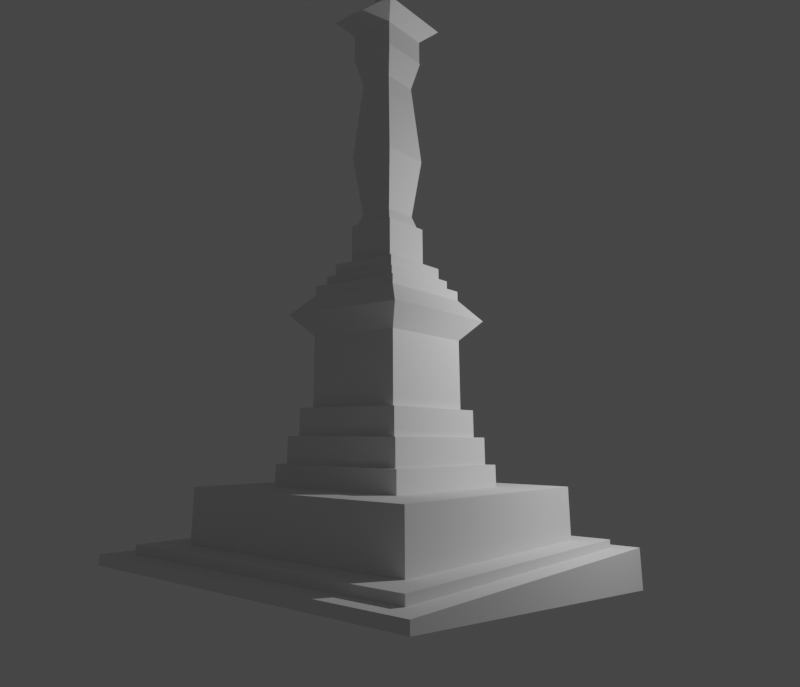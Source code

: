 # Source: monumento.blend  (saved by Blender 2.83.18; exported with 4.5.12 LTS)
import bpy
from mathutils import Matrix  # noqa: F401  (used for matrix-valued properties, if any)

bpy.ops.wm.read_factory_settings(use_empty=True)
scene = bpy.context.scene
scene.name = 'Scene'

# ---- collections
col_collection = bpy.data.collections.new('Collection'); scene.collection.children.link(col_collection)

# ---- world
world_world = bpy.data.worlds.new('World'); scene.world = world_world
world_world.use_nodes = True; world_world.node_tree.nodes.clear()
_N = world_world.node_tree.nodes; _L = world_world.node_tree.links
n0 = _N.new('ShaderNodeOutputWorld'); n0.name = 'World Output'; n0.location = (300, 300)
n1 = _N.new('ShaderNodeBackground'); n1.name = 'Background'; n1.location = (10, 300)
n1.inputs[0].default_value = (0.05088, 0.05088, 0.05088, 1.0)
_L.new(n1.outputs[0], n0.inputs[0])
n0.is_active_output = True
world_world.color = (0.05088, 0.05088, 0.05088)
world_world.use_sun_shadow = False
world_world.sun_shadow_jitter_overblur = 0.0

# ---- cameras
cam_camera_002 = bpy.data.cameras.new('Camera.002')
cam_camera_002.lens = 31.66
cam_camera_002.shift_x = 0.05565
cam_camera_002.shift_y = -0.1035
cam_camera_002.show_background_images = True
cam_camera_002.lens_unit = 'FOV'

# ---- lights
light_light = bpy.data.lights.new('Light', 'POINT')
light_light.transmission_factor = 0.0
light_light.energy = 1000.0
light_light.shadow_soft_size = 0.1
light_light.shadow_maximum_resolution = 0.006
light_light.use_absolute_resolution = True

# ---- meshes
me_cube_001 = bpy.data.meshes.new('Cube.001')
me_cube_001.from_pydata([(-1.0, -1.0, -1.0), (-1.0, -1.0, 1.0), (-1.0, 1.0, 0.5298), (-1.0, 1.0, 1.0), (1.0, -1.0, -1.0), (1.0, -1.0, 1.0), (1.0, 1.0, 0.5298), (1.0, 1.0, 1.0)], [], [(0, 1, 3, 2), (2, 3, 7, 6), (6, 7, 5, 4), (4, 5, 1, 0), (2, 6, 4, 0), (7, 3, 1, 5)])
_uv = me_cube_001.uv_layers.new(name='UVMap')
_uv.uv.foreach_set('vector', [0.375, 0.0, 0.625, 0.0, 0.625, 0.25, 0.375, 0.25, 0.375, 0.25, 0.625, 0.25, 0.625, 0.5, 0.375, 0.5, 0.375, 0.5, 0.625, 0.5, 0.625, 0.75, 0.375, 0.75, 0.375, 0.75, 0.625, 0.75, 0.625, 1.0, 0.375, 1.0, 0.125, 0.5, 0.375, 0.5, 0.375, 0.75, 0.125, 0.75, 0.625, 0.5, 0.875, 0.5, 0.875, 0.75, 0.625, 0.75])
me_cube_001.use_remesh_fix_poles = True
me_cube_001.use_remesh_preserve_attributes = False
me_cube_001.use_mirror_vertex_groups = False
me_cube_001.update()
me_cube_002 = bpy.data.meshes.new('Cube.002')
me_cube_002.from_pydata([(-1.0, -1.0, -1.0), (-1.0, -1.0, 1.0), (-1.0, 1.0, -1.0), (-1.0, 1.0, 1.0), (1.0, -1.0, -1.0), (1.0, -1.0, 1.0), (1.0, 1.0, -1.0), (1.0, 1.0, 1.0)], [], [(0, 1, 3, 2), (2, 3, 7, 6), (6, 7, 5, 4), (4, 5, 1, 0), (2, 6, 4, 0), (7, 3, 1, 5)])
_uv = me_cube_002.uv_layers.new(name='UVMap')
_uv.uv.foreach_set('vector', [0.375, 0.0, 0.625, 0.0, 0.625, 0.25, 0.375, 0.25, 0.375, 0.25, 0.625, 0.25, 0.625, 0.5, 0.375, 0.5, 0.375, 0.5, 0.625, 0.5, 0.625, 0.75, 0.375, 0.75, 0.375, 0.75, 0.625, 0.75, 0.625, 1.0, 0.375, 1.0, 0.125, 0.5, 0.375, 0.5, 0.375, 0.75, 0.125, 0.75, 0.625, 0.5, 0.875, 0.5, 0.875, 0.75, 0.625, 0.75])
me_cube_002.use_remesh_fix_poles = True
me_cube_002.use_remesh_preserve_attributes = False
me_cube_002.use_mirror_vertex_groups = False
me_cube_002.update()
me_cube_004 = bpy.data.meshes.new('Cube.004')
me_cube_004.from_pydata([(-1.0, -1.0, -1.0), (-1.0, -1.0, 1.0), (-1.0, 1.0, -1.0), (-1.0, 1.0, 1.0), (1.0, -1.0, -1.0), (1.0, -1.0, 1.0), (1.0, 1.0, -1.0), (1.0, 1.0, 1.0)], [], [(0, 1, 3, 2), (2, 3, 7, 6), (6, 7, 5, 4), (4, 5, 1, 0), (2, 6, 4, 0), (7, 3, 1, 5)])
_uv = me_cube_004.uv_layers.new(name='UVMap')
_uv.uv.foreach_set('vector', [0.375, 0.0, 0.625, 0.0, 0.625, 0.25, 0.375, 0.25, 0.375, 0.25, 0.625, 0.25, 0.625, 0.5, 0.375, 0.5, 0.375, 0.5, 0.625, 0.5, 0.625, 0.75, 0.375, 0.75, 0.375, 0.75, 0.625, 0.75, 0.625, 1.0, 0.375, 1.0, 0.125, 0.5, 0.375, 0.5, 0.375, 0.75, 0.125, 0.75, 0.625, 0.5, 0.875, 0.5, 0.875, 0.75, 0.625, 0.75])
me_cube_004.use_remesh_fix_poles = True
me_cube_004.use_remesh_preserve_attributes = False
me_cube_004.use_mirror_vertex_groups = False
me_cube_004.update()
me_cube_006 = bpy.data.meshes.new('Cube.006')
me_cube_006.from_pydata([(-1.0, -1.0, -1.0), (-1.0, -1.0, 1.0), (-1.0, 1.0, -1.0), (-1.0, 1.0, 1.0), (1.0, -1.0, -1.0), (1.0, -1.0, 1.0), (1.0, 1.0, -1.0), (1.0, 1.0, 1.0)], [], [(0, 1, 3, 2), (2, 3, 7, 6), (6, 7, 5, 4), (4, 5, 1, 0), (2, 6, 4, 0), (7, 3, 1, 5)])
_uv = me_cube_006.uv_layers.new(name='UVMap')
_uv.uv.foreach_set('vector', [0.375, 0.0, 0.625, 0.0, 0.625, 0.25, 0.375, 0.25, 0.375, 0.25, 0.625, 0.25, 0.625, 0.5, 0.375, 0.5, 0.375, 0.5, 0.625, 0.5, 0.625, 0.75, 0.375, 0.75, 0.375, 0.75, 0.625, 0.75, 0.625, 1.0, 0.375, 1.0, 0.125, 0.5, 0.375, 0.5, 0.375, 0.75, 0.125, 0.75, 0.625, 0.5, 0.875, 0.5, 0.875, 0.75, 0.625, 0.75])
me_cube_006.use_remesh_fix_poles = True
me_cube_006.use_remesh_preserve_attributes = False
me_cube_006.use_mirror_vertex_groups = False
me_cube_006.update()
me_cube_007 = bpy.data.meshes.new('Cube.007')
me_cube_007.from_pydata([(-1.0, -1.0, -1.0), (-1.0, -1.0, 1.0), (-1.0, 1.0, -1.0), (-1.0, 1.0, 1.0), (1.0, -1.0, -1.0), (1.0, -1.0, 1.0), (1.0, 1.0, -1.0), (1.0, 1.0, 1.0)], [], [(0, 1, 3, 2), (2, 3, 7, 6), (6, 7, 5, 4), (4, 5, 1, 0), (2, 6, 4, 0), (7, 3, 1, 5)])
_uv = me_cube_007.uv_layers.new(name='UVMap')
_uv.uv.foreach_set('vector', [0.375, 0.0, 0.625, 0.0, 0.625, 0.25, 0.375, 0.25, 0.375, 0.25, 0.625, 0.25, 0.625, 0.5, 0.375, 0.5, 0.375, 0.5, 0.625, 0.5, 0.625, 0.75, 0.375, 0.75, 0.375, 0.75, 0.625, 0.75, 0.625, 1.0, 0.375, 1.0, 0.125, 0.5, 0.375, 0.5, 0.375, 0.75, 0.125, 0.75, 0.625, 0.5, 0.875, 0.5, 0.875, 0.75, 0.625, 0.75])
me_cube_007.use_remesh_fix_poles = True
me_cube_007.use_remesh_preserve_attributes = False
me_cube_007.use_mirror_vertex_groups = False
me_cube_007.update()
me_cube_008 = bpy.data.meshes.new('Cube.008')
me_cube_008.from_pydata([(-1.0, -1.0, -1.0), (-1.0, -1.0, 1.0), (-1.0, 1.0, -1.0), (-1.0, 1.0, 1.0), (1.0, -1.0, -1.0), (1.0, -1.0, 1.0), (1.0, 1.0, -1.0), (1.0, 1.0, 1.0)], [], [(0, 1, 3, 2), (2, 3, 7, 6), (6, 7, 5, 4), (4, 5, 1, 0), (2, 6, 4, 0), (7, 3, 1, 5)])
_uv = me_cube_008.uv_layers.new(name='UVMap')
_uv.uv.foreach_set('vector', [0.375, 0.0, 0.625, 0.0, 0.625, 0.25, 0.375, 0.25, 0.375, 0.25, 0.625, 0.25, 0.625, 0.5, 0.375, 0.5, 0.375, 0.5, 0.625, 0.5, 0.625, 0.75, 0.375, 0.75, 0.375, 0.75, 0.625, 0.75, 0.625, 1.0, 0.375, 1.0, 0.125, 0.5, 0.375, 0.5, 0.375, 0.75, 0.125, 0.75, 0.625, 0.5, 0.875, 0.5, 0.875, 0.75, 0.625, 0.75])
me_cube_008.use_remesh_fix_poles = True
me_cube_008.use_remesh_preserve_attributes = False
me_cube_008.use_mirror_vertex_groups = False
me_cube_008.update()
me_cube_009 = bpy.data.meshes.new('Cube.009')
me_cube_009.from_pydata([(-1.0, -1.0, -1.0), (-1.0, -1.0, 1.0), (-1.0, 1.0, -1.0), (-1.0, 1.0, 1.0), (1.0, -1.0, -1.0), (1.0, -1.0, 1.0), (1.0, 1.0, -1.0), (1.0, 1.0, 1.0)], [], [(0, 1, 3, 2), (2, 3, 7, 6), (6, 7, 5, 4), (4, 5, 1, 0), (2, 6, 4, 0), (7, 3, 1, 5)])
_uv = me_cube_009.uv_layers.new(name='UVMap')
_uv.uv.foreach_set('vector', [0.375, 0.0, 0.625, 0.0, 0.625, 0.25, 0.375, 0.25, 0.375, 0.25, 0.625, 0.25, 0.625, 0.5, 0.375, 0.5, 0.375, 0.5, 0.625, 0.5, 0.625, 0.75, 0.375, 0.75, 0.375, 0.75, 0.625, 0.75, 0.625, 1.0, 0.375, 1.0, 0.125, 0.5, 0.375, 0.5, 0.375, 0.75, 0.125, 0.75, 0.625, 0.5, 0.875, 0.5, 0.875, 0.75, 0.625, 0.75])
me_cube_009.use_remesh_fix_poles = True
me_cube_009.use_remesh_preserve_attributes = False
me_cube_009.use_mirror_vertex_groups = False
me_cube_009.update()
me_cube_010 = bpy.data.meshes.new('Cube.010')
me_cube_010.from_pydata([(-1.0, -1.0, -1.0), (-1.374, -1.374, 1.0), (-1.0, 1.0, -1.0), (-1.374, 1.374, 1.0), (1.0, -1.0, -1.0), (1.374, -1.374, 1.0), (1.0, 1.0, -1.0), (1.374, 1.374, 1.0)], [], [(0, 1, 3, 2), (2, 3, 7, 6), (6, 7, 5, 4), (4, 5, 1, 0), (2, 6, 4, 0), (7, 3, 1, 5)])
_uv = me_cube_010.uv_layers.new(name='UVMap')
_uv.uv.foreach_set('vector', [0.375, 0.0, 0.625, 0.0, 0.625, 0.25, 0.375, 0.25, 0.375, 0.25, 0.625, 0.25, 0.625, 0.5, 0.375, 0.5, 0.375, 0.5, 0.625, 0.5, 0.625, 0.75, 0.375, 0.75, 0.375, 0.75, 0.625, 0.75, 0.625, 1.0, 0.375, 1.0, 0.125, 0.5, 0.375, 0.5, 0.375, 0.75, 0.125, 0.75, 0.625, 0.5, 0.875, 0.5, 0.875, 0.75, 0.625, 0.75])
me_cube_010.use_remesh_fix_poles = True
me_cube_010.use_remesh_preserve_attributes = False
me_cube_010.use_mirror_vertex_groups = False
me_cube_010.update()
me_cube_011 = bpy.data.meshes.new('Cube.011')
me_cube_011.from_pydata([(-1.0, -1.0, -1.0), (-1.374, -1.374, 1.0), (-1.0, 1.0, -1.0), (-1.374, 1.374, 1.0), (1.0, -1.0, -1.0), (1.374, -1.374, 1.0), (1.0, 1.0, -1.0), (1.374, 1.374, 1.0)], [], [(0, 1, 3, 2), (2, 3, 7, 6), (6, 7, 5, 4), (4, 5, 1, 0), (2, 6, 4, 0), (7, 3, 1, 5)])
_uv = me_cube_011.uv_layers.new(name='UVMap')
_uv.uv.foreach_set('vector', [0.375, 0.0, 0.625, 0.0, 0.625, 0.25, 0.375, 0.25, 0.375, 0.25, 0.625, 0.25, 0.625, 0.5, 0.375, 0.5, 0.375, 0.5, 0.625, 0.5, 0.625, 0.75, 0.375, 0.75, 0.375, 0.75, 0.625, 0.75, 0.625, 1.0, 0.375, 1.0, 0.125, 0.5, 0.375, 0.5, 0.375, 0.75, 0.125, 0.75, 0.625, 0.5, 0.875, 0.5, 0.875, 0.75, 0.625, 0.75])
me_cube_011.use_remesh_fix_poles = True
me_cube_011.use_remesh_preserve_attributes = False
me_cube_011.use_mirror_vertex_groups = False
me_cube_011.update()
me_cube_012 = bpy.data.meshes.new('Cube.012')
me_cube_012.from_pydata([(-1.0, -1.0, -1.0), (-1.0, -1.0, 1.0), (-1.0, 1.0, -1.0), (-1.0, 1.0, 1.0), (1.0, -1.0, -1.0), (1.0, -1.0, 1.0), (1.0, 1.0, -1.0), (1.0, 1.0, 1.0)], [], [(0, 1, 3, 2), (2, 3, 7, 6), (6, 7, 5, 4), (4, 5, 1, 0), (2, 6, 4, 0), (7, 3, 1, 5)])
_uv = me_cube_012.uv_layers.new(name='UVMap')
_uv.uv.foreach_set('vector', [0.375, 0.0, 0.625, 0.0, 0.625, 0.25, 0.375, 0.25, 0.375, 0.25, 0.625, 0.25, 0.625, 0.5, 0.375, 0.5, 0.375, 0.5, 0.625, 0.5, 0.625, 0.75, 0.375, 0.75, 0.375, 0.75, 0.625, 0.75, 0.625, 1.0, 0.375, 1.0, 0.125, 0.5, 0.375, 0.5, 0.375, 0.75, 0.125, 0.75, 0.625, 0.5, 0.875, 0.5, 0.875, 0.75, 0.625, 0.75])
me_cube_012.use_remesh_fix_poles = True
me_cube_012.use_remesh_preserve_attributes = False
me_cube_012.use_mirror_vertex_groups = False
me_cube_012.update()
me_cube_013 = bpy.data.meshes.new('Cube.013')
me_cube_013.from_pydata([(-1.0, -1.0, -1.0), (-1.0, -1.0, 1.0), (-1.0, 1.0, -1.0), (-1.0, 1.0, 1.0), (1.0, -1.0, -1.0), (1.0, -1.0, 1.0), (1.0, 1.0, -1.0), (1.0, 1.0, 1.0)], [], [(0, 1, 3, 2), (2, 3, 7, 6), (6, 7, 5, 4), (4, 5, 1, 0), (2, 6, 4, 0), (7, 3, 1, 5)])
_uv = me_cube_013.uv_layers.new(name='UVMap')
_uv.uv.foreach_set('vector', [0.375, 0.0, 0.625, 0.0, 0.625, 0.25, 0.375, 0.25, 0.375, 0.25, 0.625, 0.25, 0.625, 0.5, 0.375, 0.5, 0.375, 0.5, 0.625, 0.5, 0.625, 0.75, 0.375, 0.75, 0.375, 0.75, 0.625, 0.75, 0.625, 1.0, 0.375, 1.0, 0.125, 0.5, 0.375, 0.5, 0.375, 0.75, 0.125, 0.75, 0.625, 0.5, 0.875, 0.5, 0.875, 0.75, 0.625, 0.75])
me_cube_013.use_remesh_fix_poles = True
me_cube_013.use_remesh_preserve_attributes = False
me_cube_013.use_mirror_vertex_groups = False
me_cube_013.update()
me_cube_014 = bpy.data.meshes.new('Cube.014')
me_cube_014.from_pydata([(-1.0, -1.0, -1.0), (-1.0, -1.0, 1.0), (-1.0, 1.0, -1.0), (-1.0, 1.0, 1.0), (1.0, -1.0, -1.0), (1.0, -1.0, 1.0), (1.0, 1.0, -1.0), (1.0, 1.0, 1.0)], [], [(0, 1, 3, 2), (2, 3, 7, 6), (6, 7, 5, 4), (4, 5, 1, 0), (2, 6, 4, 0), (7, 3, 1, 5)])
_uv = me_cube_014.uv_layers.new(name='UVMap')
_uv.uv.foreach_set('vector', [0.375, 0.0, 0.625, 0.0, 0.625, 0.25, 0.375, 0.25, 0.375, 0.25, 0.625, 0.25, 0.625, 0.5, 0.375, 0.5, 0.375, 0.5, 0.625, 0.5, 0.625, 0.75, 0.375, 0.75, 0.375, 0.75, 0.625, 0.75, 0.625, 1.0, 0.375, 1.0, 0.125, 0.5, 0.375, 0.5, 0.375, 0.75, 0.125, 0.75, 0.625, 0.5, 0.875, 0.5, 0.875, 0.75, 0.625, 0.75])
me_cube_014.use_remesh_fix_poles = True
me_cube_014.use_remesh_preserve_attributes = False
me_cube_014.use_mirror_vertex_groups = False
me_cube_014.update()
me_cube_015 = bpy.data.meshes.new('Cube.015')
me_cube_015.from_pydata([(-1.0, -1.0, -1.0), (-1.0, -1.0, 1.0), (-1.0, 1.0, -1.0), (-1.0, 1.0, 1.0), (1.0, -1.0, -1.0), (1.0, -1.0, 1.0), (1.0, 1.0, -1.0), (1.0, 1.0, 1.0), (-0.6946, -0.6946, -0.7569), (-1.0, -1.0, -0.1471), (-0.7148, -0.7148, 0.6895), (-0.7148, 0.7148, 0.6895), (-1.0, 1.0, -0.1471), (-0.6946, 0.6946, -0.7569), (0.7148, 0.7148, 0.6895), (1.0, 1.0, -0.1471), (0.6946, 0.6946, -0.7569), (0.7148, -0.7148, 0.6895), (1.0, -1.0, -0.1471), (0.6946, -0.6946, -0.7569)], [], [(10, 1, 3, 11), (11, 3, 7, 14), (14, 7, 5, 17), (17, 5, 1, 10), (2, 6, 4, 0), (7, 3, 1, 5), (4, 19, 8, 0), (19, 18, 9, 8), (18, 17, 10, 9), (6, 16, 19, 4), (16, 15, 18, 19), (15, 14, 17, 18), (2, 13, 16, 6), (13, 12, 15, 16), (12, 11, 14, 15), (0, 8, 13, 2), (8, 9, 12, 13), (9, 10, 11, 12)])
_uv = me_cube_015.uv_layers.new(name='UVMap')
_uv.uv.foreach_set('vector', [0.5625, 0.0, 0.625, 0.0, 0.625, 0.25, 0.5625, 0.25, 0.5625, 0.25, 0.625, 0.25, 0.625, 0.5, 0.5625, 0.5, 0.5625, 0.5, 0.625, 0.5, 0.625, 0.75, 0.5625, 0.75, 0.5625, 0.75, 0.625, 0.75, 0.625, 1.0, 0.5625, 1.0, 0.125, 0.5, 0.375, 0.5, 0.375, 0.75, 0.125, 0.75, 0.625, 0.5, 0.875, 0.5, 0.875, 0.75, 0.625, 0.75, 0.375, 0.75, 0.4375, 0.75, 0.4375, 1.0, 0.375, 1.0, 0.4375, 0.75, 0.5, 0.75, 0.5, 1.0, 0.4375, 1.0, 0.5, 0.75, 0.5625, 0.75, 0.5625, 1.0, 0.5, 1.0, 0.375, 0.5, 0.4375, 0.5, 0.4375, 0.75, 0.375, 0.75, 0.4375, 0.5, 0.5, 0.5, 0.5, 0.75, 0.4375, 0.75, 0.5, 0.5, 0.5625, 0.5, 0.5625, 0.75, 0.5, 0.75, 0.375, 0.25, 0.4375, 0.25, 0.4375, 0.5, 0.375, 0.5, 0.4375, 0.25, 0.5, 0.25, 0.5, 0.5, 0.4375, 0.5, 0.5, 0.25, 0.5625, 0.25, 0.5625, 0.5, 0.5, 0.5, 0.375, 0.0, 0.4375, 0.0, 0.4375, 0.25, 0.375, 0.25, 0.4375, 0.0, 0.5, 0.0, 0.5, 0.25, 0.4375, 0.25, 0.5, 0.0, 0.5625, 0.0, 0.5625, 0.25, 0.5, 0.25])
me_cube_015.use_remesh_fix_poles = True
me_cube_015.use_remesh_preserve_attributes = False
me_cube_015.use_mirror_vertex_groups = False
me_cube_015.update()
me_cube_016 = bpy.data.meshes.new('Cube.016')
me_cube_016.from_pydata([(-1.0, -1.0, -1.0), (-1.0, -1.0, 1.0), (-1.0, 1.0, -1.0), (-1.0, 1.0, 1.0), (1.0, -1.0, -1.0), (1.0, -1.0, 1.0), (1.0, 1.0, -1.0), (1.0, 1.0, 1.0)], [], [(0, 1, 3, 2), (2, 3, 7, 6), (6, 7, 5, 4), (4, 5, 1, 0), (2, 6, 4, 0), (7, 3, 1, 5)])
_uv = me_cube_016.uv_layers.new(name='UVMap')
_uv.uv.foreach_set('vector', [0.375, 0.0, 0.625, 0.0, 0.625, 0.25, 0.375, 0.25, 0.375, 0.25, 0.625, 0.25, 0.625, 0.5, 0.375, 0.5, 0.375, 0.5, 0.625, 0.5, 0.625, 0.75, 0.375, 0.75, 0.375, 0.75, 0.625, 0.75, 0.625, 1.0, 0.375, 1.0, 0.125, 0.5, 0.375, 0.5, 0.375, 0.75, 0.125, 0.75, 0.625, 0.5, 0.875, 0.5, 0.875, 0.75, 0.625, 0.75])
me_cube_016.use_remesh_fix_poles = True
me_cube_016.use_remesh_preserve_attributes = False
me_cube_016.use_mirror_vertex_groups = False
me_cube_016.update()
me_cube_017 = bpy.data.meshes.new('Cube.017')
me_cube_017.from_pydata([(-1.0, -1.0, -1.0), (-1.0, -1.0, 1.0), (-1.0, 1.0, -1.0), (-1.0, 1.0, 1.0), (1.0, -1.0, -1.0), (1.0, -1.0, 1.0), (1.0, 1.0, -1.0), (1.0, 1.0, 1.0), (-1.612, -1.612, 0.0), (-1.612, 1.612, 0.0), (1.612, 1.612, 0.0), (1.612, -1.612, 0.0)], [], [(8, 1, 3, 9), (9, 3, 7, 10), (10, 7, 5, 11), (11, 5, 1, 8), (2, 6, 4, 0), (7, 3, 1, 5), (4, 11, 8, 0), (6, 10, 11, 4), (2, 9, 10, 6), (0, 8, 9, 2)])
_uv = me_cube_017.uv_layers.new(name='UVMap')
_uv.uv.foreach_set('vector', [0.5, 0.0, 0.625, 0.0, 0.625, 0.25, 0.5, 0.25, 0.5, 0.25, 0.625, 0.25, 0.625, 0.5, 0.5, 0.5, 0.5, 0.5, 0.625, 0.5, 0.625, 0.75, 0.5, 0.75, 0.5, 0.75, 0.625, 0.75, 0.625, 1.0, 0.5, 1.0, 0.125, 0.5, 0.375, 0.5, 0.375, 0.75, 0.125, 0.75, 0.625, 0.5, 0.875, 0.5, 0.875, 0.75, 0.625, 0.75, 0.375, 0.75, 0.5, 0.75, 0.5, 1.0, 0.375, 1.0, 0.375, 0.5, 0.5, 0.5, 0.5, 0.75, 0.375, 0.75, 0.375, 0.25, 0.5, 0.25, 0.5, 0.5, 0.375, 0.5, 0.375, 0.0, 0.5, 0.0, 0.5, 0.25, 0.375, 0.25])
me_cube_017.use_remesh_fix_poles = True
me_cube_017.use_remesh_preserve_attributes = False
me_cube_017.use_mirror_vertex_groups = False
me_cube_017.update()
me_cylinder = bpy.data.meshes.new('Cylinder')
me_cylinder.from_pydata([(0.0, 1.0, -1.0), (0.0, 1.0, 1.0), (0.1951, 0.9808, -1.0), (0.1951, 0.9808, 1.0), (0.3827, 0.9239, -1.0), (0.3827, 0.9239, 1.0), (0.5556, 0.8315, -1.0), (0.5556, 0.8315, 1.0), (0.7071, 0.7071, -1.0), (0.7071, 0.7071, 1.0), (0.8315, 0.5556, -1.0), (0.8315, 0.5556, 1.0), (0.9239, 0.3827, -1.0), (0.9239, 0.3827, 1.0), (0.9808, 0.1951, -1.0), (0.9808, 0.1951, 1.0), (1.0, 7.55e-08, -1.0), (1.0, 7.55e-08, 1.0), (0.9808, -0.1951, -1.0), (0.9808, -0.1951, 1.0), (0.9239, -0.3827, -1.0), (0.9239, -0.3827, 1.0), (0.8315, -0.5556, -1.0), (0.8315, -0.5556, 1.0), (0.7071, -0.7071, -1.0), (0.7071, -0.7071, 1.0), (0.5556, -0.8315, -1.0), (0.5556, -0.8315, 1.0), (0.3827, -0.9239, -1.0), (0.3827, -0.9239, 1.0), (0.1951, -0.9808, -1.0), (0.1951, -0.9808, 1.0), (-3.258e-07, -1.0, -1.0), (-3.258e-07, -1.0, 1.0), (-0.1951, -0.9808, -1.0), (-0.1951, -0.9808, 1.0), (-0.3827, -0.9239, -1.0), (-0.3827, -0.9239, 1.0), (-0.5556, -0.8315, -1.0), (-0.5556, -0.8315, 1.0), (-0.7071, -0.7071, -1.0), (-0.7071, -0.7071, 1.0), (-0.8315, -0.5556, -1.0), (-0.8315, -0.5556, 1.0), (-0.9239, -0.3827, -1.0), (-0.9239, -0.3827, 1.0), (-0.9808, -0.1951, -1.0), (-0.9808, -0.1951, 1.0), (-1.0, 9.656e-07, -1.0), (-1.0, 9.656e-07, 1.0), (-0.9808, 0.1951, -1.0), (-0.9808, 0.1951, 1.0), (-0.9239, 0.3827, -1.0), (-0.9239, 0.3827, 1.0), (-0.8315, 0.5556, -1.0), (-0.8315, 0.5556, 1.0), (-0.7071, 0.7071, -1.0), (-0.7071, 0.7071, 1.0), (-0.5556, 0.8315, -1.0), (-0.5556, 0.8315, 1.0), (-0.3827, 0.9239, -1.0), (-0.3827, 0.9239, 1.0), (-0.1951, 0.9808, -1.0), (-0.1951, 0.9808, 1.0)], [], [(0, 1, 3, 2), (2, 3, 5, 4), (4, 5, 7, 6), (6, 7, 9, 8), (8, 9, 11, 10), (10, 11, 13, 12), (12, 13, 15, 14), (14, 15, 17, 16), (16, 17, 19, 18), (18, 19, 21, 20), (20, 21, 23, 22), (22, 23, 25, 24), (24, 25, 27, 26), (26, 27, 29, 28), (28, 29, 31, 30), (30, 31, 33, 32), (32, 33, 35, 34), (34, 35, 37, 36), (36, 37, 39, 38), (38, 39, 41, 40), (40, 41, 43, 42), (42, 43, 45, 44), (44, 45, 47, 46), (46, 47, 49, 48), (48, 49, 51, 50), (50, 51, 53, 52), (52, 53, 55, 54), (54, 55, 57, 56), (56, 57, 59, 58), (58, 59, 61, 60), (3, 1, 63, 61, 59, 57, 55, 53, 51, 49, 47, 45, 43, 41, 39, 37, 35, 33, 31, 29, 27, 25, 23, 21, 19, 17, 15, 13, 11, 9, 7, 5), (60, 61, 63, 62), (62, 63, 1, 0), (0, 2, 4, 6, 8, 10, 12, 14, 16, 18, 20, 22, 24, 26, 28, 30, 32, 34, 36, 38, 40, 42, 44, 46, 48, 50, 52, 54, 56, 58, 60, 62)])
_uv = me_cylinder.uv_layers.new(name='UVMap')
_uv.uv.foreach_set('vector', [1.0, 0.5, 1.0, 1.0, 0.9688, 1.0, 0.9688, 0.5, 0.9688, 0.5, 0.9688, 1.0, 0.9375, 1.0, 0.9375, 0.5, 0.9375, 0.5, 0.9375, 1.0, 0.9062, 1.0, 0.9062, 0.5, 0.9062, 0.5, 0.9062, 1.0, 0.875, 1.0, 0.875, 0.5, 0.875, 0.5, 0.875, 1.0, 0.8438, 1.0, 0.8438, 0.5, 0.8438, 0.5, 0.8438, 1.0, 0.8125, 1.0, 0.8125, 0.5, 0.8125, 0.5, 0.8125, 1.0, 0.7812, 1.0, 0.7812, 0.5, 0.7812, 0.5, 0.7812, 1.0, 0.75, 1.0, 0.75, 0.5, 0.75, 0.5, 0.75, 1.0, 0.7188, 1.0, 0.7188, 0.5, 0.7188, 0.5, 0.7188, 1.0, 0.6875, 1.0, 0.6875, 0.5, 0.6875, 0.5, 0.6875, 1.0, 0.6562, 1.0, 0.6562, 0.5, 0.6562, 0.5, 0.6562, 1.0, 0.625, 1.0, 0.625, 0.5, 0.625, 0.5, 0.625, 1.0, 0.5938, 1.0, 0.5938, 0.5, 0.5938, 0.5, 0.5938, 1.0, 0.5625, 1.0, 0.5625, 0.5, 0.5625, 0.5, 0.5625, 1.0, 0.5312, 1.0, 0.5312, 0.5, 0.5312, 0.5, 0.5312, 1.0, 0.5, 1.0, 0.5, 0.5, 0.5, 0.5, 0.5, 1.0, 0.4688, 1.0, 0.4688, 0.5, 0.4688, 0.5, 0.4688, 1.0, 0.4375, 1.0, 0.4375, 0.5, 0.4375, 0.5, 0.4375, 1.0, 0.4062, 1.0, 0.4062, 0.5, 0.4062, 0.5, 0.4062, 1.0, 0.375, 1.0, 0.375, 0.5, 0.375, 0.5, 0.375, 1.0, 0.3438, 1.0, 0.3438, 0.5, 0.3438, 0.5, 0.3438, 1.0, 0.3125, 1.0, 0.3125, 0.5, 0.3125, 0.5, 0.3125, 1.0, 0.2812, 1.0, 0.2812, 0.5, 0.2812, 0.5, 0.2812, 1.0, 0.25, 1.0, 0.25, 0.5, 0.25, 0.5, 0.25, 1.0, 0.2188, 1.0, 0.2188, 0.5, 0.2188, 0.5, 0.2188, 1.0, 0.1875, 1.0, 0.1875, 0.5, 0.1875, 0.5, 0.1875, 1.0, 0.1562, 1.0, 0.1562, 0.5, 0.1562, 0.5, 0.1562, 1.0, 0.125, 1.0, 0.125, 0.5, 0.125, 0.5, 0.125, 1.0, 0.09375, 1.0, 0.09375, 0.5, 0.09375, 0.5, 0.09375, 1.0, 0.0625, 1.0, 0.0625, 0.5, 0.2968, 0.4854, 0.25, 0.49, 0.2032, 0.4854, 0.1582, 0.4717, 0.1167, 0.4496, 0.08029, 0.4197, 0.05045, 0.3833, 0.02827, 0.3418, 0.01461, 0.2968, 0.01, 0.25, 0.01461, 0.2032, 0.02827, 0.1582, 0.05045, 0.1167, 0.08029, 0.08029, 0.1167, 0.05045, 0.1582, 0.02827, 0.2032, 0.01461, 0.25, 0.01, 0.2968, 0.01461, 0.3418, 0.02827, 0.3833, 0.05045, 0.4197, 0.08029, 0.4496, 0.1167, 0.4717, 0.1582, 0.4854, 0.2032, 0.49, 0.25, 0.4854, 0.2968, 0.4717, 0.3418, 0.4496, 0.3833, 0.4197, 0.4197, 0.3833, 0.4496, 0.3418, 0.4717, 0.0625, 0.5, 0.0625, 1.0, 0.03125, 1.0, 0.03125, 0.5, 0.03125, 0.5, 0.03125, 1.0, 0.0, 1.0, 0.0, 0.5, 0.75, 0.49, 0.7968, 0.4854, 0.8418, 0.4717, 0.8833, 0.4496, 0.9197, 0.4197, 0.9496, 0.3833, 0.9717, 0.3418, 0.9854, 0.2968, 0.99, 0.25, 0.9854, 0.2032, 0.9717, 0.1582, 0.9496, 0.1167, 0.9197, 0.08029, 0.8833, 0.05045, 0.8418, 0.02827, 0.7968, 0.01461, 0.75, 0.01, 0.7032, 0.01461, 0.6582, 0.02827, 0.6167, 0.05045, 0.5803, 0.08029, 0.5504, 0.1167, 0.5283, 0.1582, 0.5146, 0.2032, 0.51, 0.25, 0.5146, 0.2968, 0.5283, 0.3418, 0.5504, 0.3833, 0.5803, 0.4197, 0.6167, 0.4496, 0.6582, 0.4717, 0.7032, 0.4854])
me_cylinder.use_remesh_fix_poles = True
me_cylinder.use_remesh_preserve_attributes = False
me_cylinder.use_mirror_vertex_groups = False
me_cylinder.update()

# ---- objects
ob_light = bpy.data.objects.new('Light', light_light)
ob_camera_fspy = bpy.data.objects.new('camera.fspy', cam_camera_002)
ob_cube = bpy.data.objects.new('Cube', me_cube_001)
ob_cube_001 = bpy.data.objects.new('Cube.001', me_cube_002)
ob_cube_003 = bpy.data.objects.new('Cube.003', me_cube_004)
ob_cube_002 = bpy.data.objects.new('Cube.002', me_cube_006)
ob_cube_004 = bpy.data.objects.new('Cube.004', me_cube_007)
ob_cube_005 = bpy.data.objects.new('Cube.005', me_cube_008)
ob_cube_006 = bpy.data.objects.new('Cube.006', me_cube_009)
ob_cube_007 = bpy.data.objects.new('Cube.007', me_cube_010)
ob_cube_008 = bpy.data.objects.new('Cube.008', me_cube_011)
ob_cube_009 = bpy.data.objects.new('Cube.009', me_cube_012)
ob_cube_010 = bpy.data.objects.new('Cube.010', me_cube_013)
ob_cube_011 = bpy.data.objects.new('Cube.011', me_cube_014)
ob_cube_012 = bpy.data.objects.new('Cube.012', me_cube_015)
ob_cube_013 = bpy.data.objects.new('Cube.013', me_cube_016)
ob_cube_014 = bpy.data.objects.new('Cube.014', me_cube_017)
ob_cylinder = bpy.data.objects.new('Cylinder', me_cylinder)

# ---- transforms, parenting, visibility, modifiers, constraints
ob_light.location = (-2.942, -7.476, 6.036)
ob_light.rotation_euler = (0.6503, 0.05522, 1.866)
ob_light.lock_rotations_4d = False
ob_light.empty_display_type = 'ARROWS'
ob_light.color = (0.0, 0.0, 0.0, 0.0)
ob_light.lineart.crease_threshold = 0.0
ob_camera_fspy.location = (-6.468, 8.858, 2.497)
ob_camera_fspy.rotation_euler = (1.817, -0.009355, -2.438)
ob_camera_fspy.lineart.crease_threshold = 0.0
ob_cube.location = (3.511, -3.882, -0.3035)
ob_cube.scale = (3.889, 4.402, 0.4453)
ob_cube.lineart.crease_threshold = 0.0
ob_cube_001.location = (3.511, -3.882, 0.231)
ob_cube_001.scale = (3.424, 3.876, 0.08907)
ob_cube_001.lineart.crease_threshold = 0.0
ob_cube_003.location = (3.448, -3.946, 0.8889)
ob_cube_003.scale = (2.755, 3.119, 0.5674)
ob_cube_003.lineart.crease_threshold = 0.0
ob_cube_002.location = (3.448, -3.946, 1.628)
ob_cube_002.scale = (1.632, 1.847, 0.3)
ob_cube_002.lineart.crease_threshold = 0.0
ob_cube_004.location = (3.448, -3.946, 2.221)
ob_cube_004.scale = (1.474, 1.668, 0.3)
ob_cube_004.lineart.crease_threshold = 0.0
ob_cube_005.location = (3.448, -3.946, 2.821)
ob_cube_005.scale = (1.31, 1.483, 0.3)
ob_cube_005.lineart.crease_threshold = 0.0
ob_cube_006.location = (3.448, -3.946, 3.857)
ob_cube_006.scale = (1.116, 1.263, 2.024)
ob_cube_006.lineart.crease_threshold = 0.0
ob_cube_007.location = (3.448, -3.946, 4.944)
ob_cube_007.scale = (1.103, 1.249, 0.2475)
ob_cube_007.lineart.crease_threshold = 0.0
ob_cube_008.location = (3.448, -3.946, 5.434)
ob_cube_008.rotation_euler = (3.142, -0.0, 0.0)
ob_cube_008.scale = (1.103, 1.249, 0.2475)
ob_cube_008.lineart.crease_threshold = 0.0
ob_cube_009.location = (3.448, -3.946, 5.966)
ob_cube_009.scale = (0.9482, 1.073, 0.1559)
ob_cube_009.lineart.crease_threshold = 0.0
ob_cube_010.location = (3.448, -3.946, 6.262)
ob_cube_010.scale = (0.8158, 0.9234, 0.1559)
ob_cube_010.lineart.crease_threshold = 0.0
ob_cube_011.location = (3.448, -3.946, 6.873)
ob_cube_011.scale = (0.5651, 0.6397, 0.5038)
ob_cube_011.lineart.crease_threshold = 0.0
ob_cube_012.location = (3.448, -3.946, 9.46)
ob_cube_012.scale = (0.5651, 0.6397, 2.351)
ob_cube_012.lineart.crease_threshold = 0.0
ob_cube_013.location = (3.448, -3.946, 12.14)
ob_cube_013.scale = (0.555, 0.6282, 0.3519)
ob_cube_013.lineart.crease_threshold = 0.0
ob_cube_014.location = (3.448, -3.946, 12.78)
ob_cube_014.scale = (0.555, 0.6282, 0.3519)
ob_cube_014.lineart.crease_threshold = 0.0
ob_cylinder.location = (3.434, -3.882, 13.74)
ob_cylinder.scale = (0.2881, 0.2881, 1.0)
ob_cylinder.lineart.crease_threshold = 0.0

# ---- collection membership
col_collection.objects.link(ob_light)
col_collection.objects.link(ob_camera_fspy)
col_collection.objects.link(ob_cube)
col_collection.objects.link(ob_cube_001)
col_collection.objects.link(ob_cube_003)
col_collection.objects.link(ob_cube_002)
col_collection.objects.link(ob_cube_004)
col_collection.objects.link(ob_cube_005)
col_collection.objects.link(ob_cube_006)
col_collection.objects.link(ob_cube_007)
col_collection.objects.link(ob_cube_008)
col_collection.objects.link(ob_cube_009)
col_collection.objects.link(ob_cube_010)
col_collection.objects.link(ob_cube_011)
col_collection.objects.link(ob_cube_012)
col_collection.objects.link(ob_cube_013)
col_collection.objects.link(ob_cube_014)
col_collection.objects.link(ob_cylinder)

# ---- scene / render settings (as saved in the file)
scene.camera = ob_camera_fspy
scene.frame_start = 1; scene.frame_end = 250; scene.frame_set(53)
scene.render.engine = 'BLENDER_EEVEE_NEXT'
scene.render.resolution_x = 1129
scene.render.resolution_y = 969
scene.cycles.use_denoising = False
scene.cycles.samples = 128
scene.cycles.sampling_pattern = 'TABULATED_SOBOL'
scene.cycles.use_adaptive_sampling = False
scene.cycles.use_light_tree = False
scene.view_settings.view_transform = 'Filmic'
bpy.context.view_layer.update()
